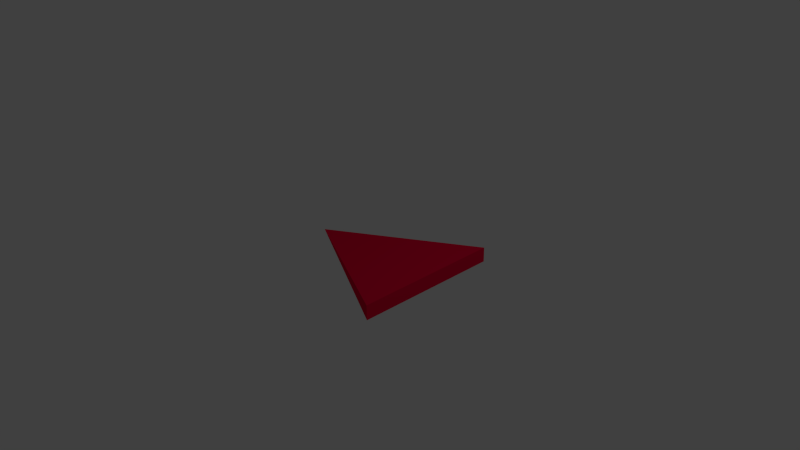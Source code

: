 # Source: arrow.blend  (saved by Blender 2.67.0; exported with 4.5.12 LTS)
import bpy
from mathutils import Matrix  # noqa: F401  (used for matrix-valued properties, if any)

bpy.ops.wm.read_factory_settings(use_empty=True)
scene = bpy.context.scene
scene.name = 'Scene'

# ---- collections
col_collection_1 = bpy.data.collections.new('Collection 1'); scene.collection.children.link(col_collection_1)

# ---- materials (node trees are filled in below, after node groups)
mat_material = bpy.data.materials.new('Material')
mat_material.alpha_threshold = 0.0
mat_material.use_transparent_shadow = False
mat_material.diffuse_color = (0.8, 0.0, 0.0424, 1.0)
mat_material.roughness = 0.5
mat_material.line_color = (0.0, 0.0, 0.0, 1.0)

# ---- material node trees

# ---- world
world_world = bpy.data.worlds.new('World'); scene.world = world_world
world_world.color = (0.05088, 0.05088, 0.05088)
world_world.use_sun_shadow = False
world_world.sun_shadow_jitter_overblur = 0.0
world_world.cycles.sampling_method = 'MANUAL'
world_world.cycles.sample_map_resolution = 256

# ---- cameras
cam_camera = bpy.data.cameras.new('Camera')
cam_camera.clip_end = 100.0
cam_camera.lens = 35.0
cam_camera.sensor_width = 32.0
cam_camera.sensor_height = 18.0
cam_camera.ortho_scale = 7.314
cam_camera.dof.focus_distance = 0.0
cam_camera.dof.aperture_fstop = 128.0

# ---- lights
light_lamp = bpy.data.lights.new('Lamp', 'POINT')
light_lamp.transmission_factor = 0.0
light_lamp.cutoff_distance = 30.0
light_lamp.energy = 100.0
light_lamp.shadow_buffer_clip_start = 1.001
light_lamp.shadow_soft_size = 0.1
light_lamp.shadow_maximum_resolution = 0.006
light_lamp.use_absolute_resolution = True
light_lamp.cycles.use_multiple_importance_sampling = False

# ---- meshes
me_cube = bpy.data.meshes.new('Cube')
me_cube.from_pydata([(1.0, 1.0, -0.1), (1.0, -1.0, -0.1), (-1.0, 2.384e-07, 0.0), (-1.0, 2.384e-07, 0.0), (1.0, 1.0, 0.1), (1.0, -1.0, 0.1), (-1.0, 2.384e-07, 0.0), (-1.0, 2.384e-07, 0.0)], [], [(0, 1, 2, 3), (4, 7, 6, 5), (0, 4, 5, 1), (1, 5, 6, 2), (2, 6, 7, 3), (4, 0, 3, 7)])
me_cube.materials.append(mat_material)
me_cube.use_remesh_preserve_volume = False
me_cube.use_remesh_preserve_attributes = False
me_cube.use_mirror_vertex_groups = False
me_cube.update()

# ---- objects
ob_cube = bpy.data.objects.new('Cube', me_cube)
ob_lamp = bpy.data.objects.new('Lamp', light_lamp)
ob_camera = bpy.data.objects.new('Camera', cam_camera)

# ---- transforms, parenting, visibility, modifiers, constraints
ob_cube.location = (0.0, 0.0, 0.0)
ob_cube.lock_rotations_4d = False
ob_cube.empty_display_type = 'ARROWS'
ob_cube.lineart.crease_threshold = 0.0
ob_lamp.location = (4.076, 1.005, 5.904)
ob_lamp.rotation_euler = (0.6503, 0.05522, 1.866)
ob_lamp.lock_rotations_4d = False
ob_lamp.empty_display_type = 'ARROWS'
ob_lamp.color = (0.0, 0.0, 0.0, 0.0)
ob_lamp.lineart.crease_threshold = 0.0
ob_camera.location = (7.481, -6.508, 5.344)
ob_camera.rotation_euler = (1.109, 0.01082, 0.8149)
ob_camera.lock_rotations_4d = False
ob_camera.empty_display_type = 'ARROWS'
ob_camera.color = (0.0, 0.0, 0.0, 0.0)
ob_camera.display_type = 'WIRE'
ob_camera.lineart.crease_threshold = 0.0

# ---- collection membership
col_collection_1.objects.link(ob_cube)
col_collection_1.objects.link(ob_lamp)
col_collection_1.objects.link(ob_camera)

# ---- scene / render settings (as saved in the file)
scene.camera = ob_camera
scene.frame_start = 1; scene.frame_end = 250; scene.frame_set(1)
scene.render.engine = 'BLENDER_EEVEE_NEXT'
scene.render.image_settings.color_mode = 'RGB'
scene.render.image_settings.compression = 90
scene.render.resolution_percentage = 50
scene.render.dither_intensity = 0.0
scene.cycles.use_denoising = False
scene.cycles.samples = 10
scene.cycles.sampling_pattern = 'TABULATED_SOBOL'
scene.cycles.light_sampling_threshold = 0.0
scene.cycles.use_adaptive_sampling = False
scene.cycles.use_light_tree = False
scene.cycles.blur_glossy = 0.0
scene.cycles.volume_bounces = 1
scene.cycles.pixel_filter_type = 'GAUSSIAN'
scene.cycles.sample_clamp_indirect = 0.0
scene.view_settings.view_transform = 'Standard'
bpy.context.view_layer.update()
